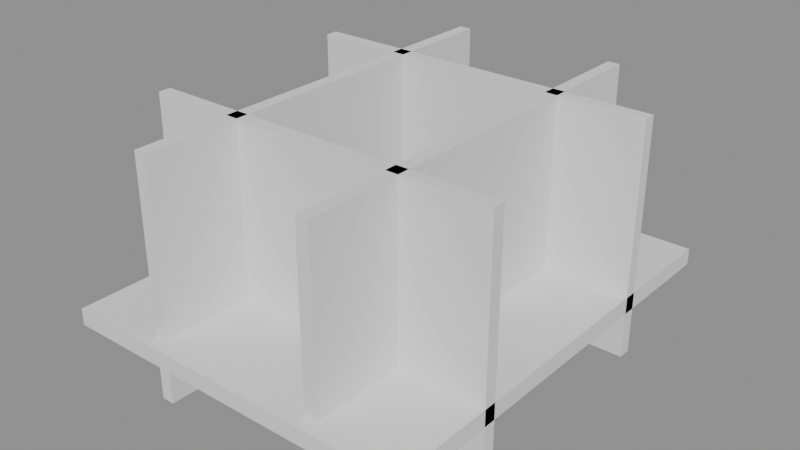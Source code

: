 # Source: p0113.blend  (saved by Blender 4.5.90; exported with 4.5.12 LTS)
import bpy
from mathutils import Matrix  # noqa: F401  (used for matrix-valued properties, if any)

bpy.ops.wm.read_factory_settings(use_empty=True)
scene = bpy.context.scene
scene.name = 'Scene'

# ---- collections
col_asset_p0113 = bpy.data.collections.new('Asset_p0113'); scene.collection.children.link(col_asset_p0113)

# ---- meshes
me_cube = bpy.data.meshes.new('Cube')
me_cube.from_pydata([(-4.3, -5.3, -0.2), (-4.3, -5.3, 0.2), (-4.3, 5.3, -0.2), (-4.3, 5.3, 0.2), (4.3, -5.3, -0.2), (4.3, -5.3, 0.2), (4.3, 5.3, -0.2), (4.3, 5.3, 0.2)], [], [(0, 1, 3, 2), (2, 3, 7, 6), (6, 7, 5, 4), (4, 5, 1, 0), (2, 6, 4, 0), (7, 3, 1, 5)])
_uv = me_cube.uv_layers.new(name='UVMap')
_uv.uv.foreach_set('vector', [0.375, 0.0, 0.625, 0.0, 0.625, 0.25, 0.375, 0.25, 0.375, 0.25, 0.625, 0.25, 0.625, 0.5, 0.375, 0.5, 0.375, 0.5, 0.625, 0.5, 0.625, 0.75, 0.375, 0.75, 0.375, 0.75, 0.625, 0.75, 0.625, 1.0, 0.375, 1.0, 0.125, 0.5, 0.375, 0.5, 0.375, 0.75, 0.125, 0.75, 0.625, 0.5, 0.875, 0.5, 0.875, 0.75, 0.625, 0.75])
me_cube.update()
me_cube_001 = bpy.data.meshes.new('Cube.001')
me_cube_001.from_pydata([(-4.3, -0.15, -2.8), (-4.3, -0.15, 2.8), (-4.3, 0.15, -2.8), (-4.3, 0.15, 2.8), (4.3, -0.15, -2.8), (4.3, -0.15, 2.8), (4.3, 0.15, -2.8), (4.3, 0.15, 2.8)], [], [(0, 1, 3, 2), (2, 3, 7, 6), (6, 7, 5, 4), (4, 5, 1, 0), (2, 6, 4, 0), (7, 3, 1, 5)])
_uv = me_cube_001.uv_layers.new(name='UVMap')
_uv.uv.foreach_set('vector', [0.375, 0.0, 0.625, 0.0, 0.625, 0.25, 0.375, 0.25, 0.375, 0.25, 0.625, 0.25, 0.625, 0.5, 0.375, 0.5, 0.375, 0.5, 0.625, 0.5, 0.625, 0.75, 0.375, 0.75, 0.375, 0.75, 0.625, 0.75, 0.625, 1.0, 0.375, 1.0, 0.125, 0.5, 0.375, 0.5, 0.375, 0.75, 0.125, 0.75, 0.625, 0.5, 0.875, 0.5, 0.875, 0.75, 0.625, 0.75])
me_cube_001.update()
me_cube_002 = bpy.data.meshes.new('Cube.002')
me_cube_002.from_pydata([(-4.3, -0.15, -2.8), (-4.3, -0.15, 2.8), (-4.3, 0.15, -2.8), (-4.3, 0.15, 2.8), (4.3, -0.15, -2.8), (4.3, -0.15, 2.8), (4.3, 0.15, -2.8), (4.3, 0.15, 2.8)], [], [(0, 1, 3, 2), (2, 3, 7, 6), (6, 7, 5, 4), (4, 5, 1, 0), (2, 6, 4, 0), (7, 3, 1, 5)])
_uv = me_cube_002.uv_layers.new(name='UVMap')
_uv.uv.foreach_set('vector', [0.375, 0.0, 0.625, 0.0, 0.625, 0.25, 0.375, 0.25, 0.375, 0.25, 0.625, 0.25, 0.625, 0.5, 0.375, 0.5, 0.375, 0.5, 0.625, 0.5, 0.625, 0.75, 0.375, 0.75, 0.375, 0.75, 0.625, 0.75, 0.625, 1.0, 0.375, 1.0, 0.125, 0.5, 0.375, 0.5, 0.375, 0.75, 0.125, 0.75, 0.625, 0.5, 0.875, 0.5, 0.875, 0.75, 0.625, 0.75])
me_cube_002.update()
me_cube_003 = bpy.data.meshes.new('Cube.003')
me_cube_003.from_pydata([(-0.15, -5.0, -2.8), (-0.15, -5.0, 2.8), (-0.15, 5.0, -2.8), (-0.15, 5.0, 2.8), (0.15, -5.0, -2.8), (0.15, -5.0, 2.8), (0.15, 5.0, -2.8), (0.15, 5.0, 2.8)], [], [(0, 1, 3, 2), (2, 3, 7, 6), (6, 7, 5, 4), (4, 5, 1, 0), (2, 6, 4, 0), (7, 3, 1, 5)])
_uv = me_cube_003.uv_layers.new(name='UVMap')
_uv.uv.foreach_set('vector', [0.375, 0.0, 0.625, 0.0, 0.625, 0.25, 0.375, 0.25, 0.375, 0.25, 0.625, 0.25, 0.625, 0.5, 0.375, 0.5, 0.375, 0.5, 0.625, 0.5, 0.625, 0.75, 0.375, 0.75, 0.375, 0.75, 0.625, 0.75, 0.625, 1.0, 0.375, 1.0, 0.125, 0.5, 0.375, 0.5, 0.375, 0.75, 0.125, 0.75, 0.625, 0.5, 0.875, 0.5, 0.875, 0.75, 0.625, 0.75])
me_cube_003.update()
me_cube_004 = bpy.data.meshes.new('Cube.004')
me_cube_004.from_pydata([(-0.15, -5.0, -2.8), (-0.15, -5.0, 2.8), (-0.15, 5.0, -2.8), (-0.15, 5.0, 2.8), (0.15, -5.0, -2.8), (0.15, -5.0, 2.8), (0.15, 5.0, -2.8), (0.15, 5.0, 2.8)], [], [(0, 1, 3, 2), (2, 3, 7, 6), (6, 7, 5, 4), (4, 5, 1, 0), (2, 6, 4, 0), (7, 3, 1, 5)])
_uv = me_cube_004.uv_layers.new(name='UVMap')
_uv.uv.foreach_set('vector', [0.375, 0.0, 0.625, 0.0, 0.625, 0.25, 0.375, 0.25, 0.375, 0.25, 0.625, 0.25, 0.625, 0.5, 0.375, 0.5, 0.375, 0.5, 0.625, 0.5, 0.625, 0.75, 0.375, 0.75, 0.375, 0.75, 0.625, 0.75, 0.625, 1.0, 0.375, 1.0, 0.125, 0.5, 0.375, 0.5, 0.375, 0.75, 0.125, 0.75, 0.625, 0.5, 0.875, 0.5, 0.875, 0.75, 0.625, 0.75])
me_cube_004.update()

# ---- objects
ob_cube = bpy.data.objects.new('Cube', me_cube)
ob_cube_001 = bpy.data.objects.new('Cube.001', me_cube_001)
ob_cube_002 = bpy.data.objects.new('Cube.002', me_cube_002)
ob_cube_003 = bpy.data.objects.new('Cube.003', me_cube_003)
ob_cube_004 = bpy.data.objects.new('Cube.004', me_cube_004)

# ---- transforms, parenting, visibility, modifiers, constraints
ob_cube.location = (0.0, 0.0, -0.1)
ob_cube_001.location = (0.0, 2.575, 1.4)
ob_cube_002.location = (0.0, -2.575, 1.4)
ob_cube_003.location = (2.075, 0.0, 1.4)
ob_cube_004.location = (-2.075, 0.0, 1.4)

# ---- collection membership
col_asset_p0113.objects.link(ob_cube)
col_asset_p0113.objects.link(ob_cube_001)
col_asset_p0113.objects.link(ob_cube_002)
col_asset_p0113.objects.link(ob_cube_003)
col_asset_p0113.objects.link(ob_cube_004)

# ---- scene / render settings (as saved in the file)
scene.frame_start = 1; scene.frame_end = 250; scene.frame_set(1)
scene.render.engine = 'BLENDER_EEVEE_NEXT'
bpy.context.view_layer.update()

# ---- added for rendering (the .blend has no active camera and no usable light): camera, sun + grey world if the file has none
cam_auto = bpy.data.cameras.new('AutoCamera')
cam_auto.lens = 50.0
cam_auto.sensor_width = 36.0
cam_auto.clip_end = 1000.0
ob_auto_camera = bpy.data.objects.new('AutoCamera', cam_auto)
scene.collection.objects.link(ob_auto_camera)
ob_auto_camera.location = (13.6507, -16.3809, 12.3206)
ob_auto_camera.rotation_euler = (1.09748, -7.21219e-08, 0.694738)
scene.camera = ob_auto_camera
light_auto_sun = bpy.data.lights.new('AutoSun', 'SUN')
light_auto_sun.energy = 3.0
light_auto_sun.angle = 0.0523599
ob_auto_sun = bpy.data.objects.new('AutoSun', light_auto_sun)
scene.collection.objects.link(ob_auto_sun)
ob_auto_sun.rotation_euler = (0.872665, 0.174533, 0.523599)
if scene.world is None:
    world_auto = bpy.data.worlds.new('AutoWorld')
    world_auto.color = (0.3, 0.3, 0.3)
    scene.world = world_auto
bpy.context.view_layer.update()
